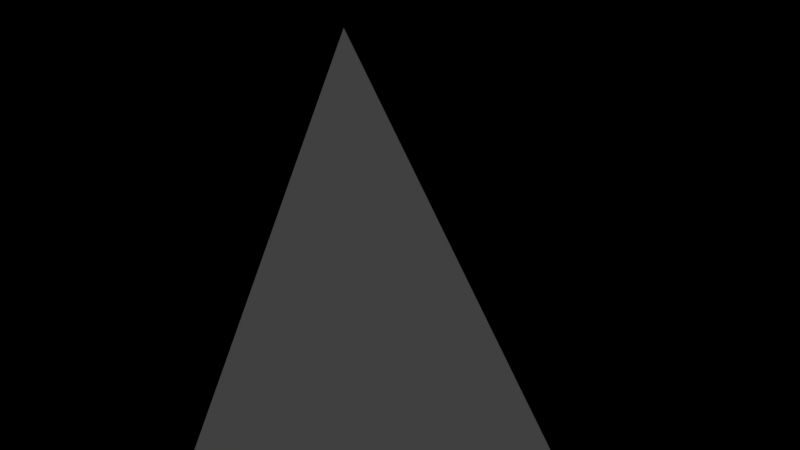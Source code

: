 # Source: walk.blend  (saved by Blender 2.79.0; exported with 4.5.12 LTS)
import bpy
from mathutils import Matrix  # noqa: F401  (used for matrix-valued properties, if any)

bpy.ops.wm.read_factory_settings(use_empty=True)
scene = bpy.context.scene
scene.name = 'Scene'

# ---- collections
col_collection_1 = bpy.data.collections.new('Collection 1'); scene.collection.children.link(col_collection_1)

# ---- world
world_world = bpy.data.worlds.new('World'); scene.world = world_world
world_world.color = (0.05088, 0.05088, 0.05088)
world_world.use_sun_shadow = False
world_world.sun_shadow_jitter_overblur = 0.0
world_world.cycles.sampling_method = 'MANUAL'

# ---- cameras
cam_camera = bpy.data.cameras.new('Camera')
cam_camera.clip_end = 100.0
cam_camera.lens = 35.0
cam_camera.sensor_width = 32.0
cam_camera.sensor_height = 18.0
cam_camera.ortho_scale = 7.314
cam_camera.dof.focus_distance = 0.0
cam_camera.dof.aperture_fstop = 128.0

# ---- meshes
me_land0mesh = bpy.data.meshes.new('Land0Mesh')
me_land0mesh.from_pydata([(-52.93, -0.634, 17.1), (-42.38, -28.61, -56.73), (49.16, -67.24, -65.77), (33.68, -53.27, 21.67), (-59.24, 48.67, 27.89), (-80.71, 66.54, -71.41), (16.59, 52.45, -61.63), (66.97, 59.11, 18.17)], [], [(0, 1, 2, 3), (1, 5, 6, 2), (1, 0, 4, 5), (2, 6, 7, 3), (0, 3, 7, 4), (4, 7, 6, 5)])
_ca = me_land0mesh.color_attributes.new('Col', 'BYTE_COLOR', 'CORNER')
_ca.data.foreach_set('color', [0.3467, 1.0, 0.4621, 1.0, 0.9734, 0.2918, 1.0, 1.0, 0.2232, 0.314, 1.0, 1.0, 0.8796, 1.0, 0.6584, 1.0, 0.9734, 0.2918, 1.0, 1.0, 1.0, 1.0, 1.0, 1.0, 1.0, 0.4621, 0.3864, 1.0, 0.2232, 0.314, 1.0, 1.0, 0.9734, 0.2918, 1.0, 1.0, 0.3467, 1.0, 0.4621, 1.0, 1.0, 1.0, 1.0, 1.0, 0.2502, 1.0, 0.2664, 1.0, 0.2232, 0.314, 1.0, 1.0, 1.0, 0.4621, 0.3864, 1.0, 1.0, 0.05448, 0.08228, 1.0, 0.8796, 1.0, 0.6584, 1.0, 0.3467, 1.0, 0.4621, 1.0, 0.8796, 1.0, 0.6584, 1.0, 1.0, 0.05448, 0.08228, 1.0, 0.1356, 0.4072, 1.0, 1.0, 0.1356, 0.4072, 1.0, 1.0, 1.0, 0.05448, 0.08228, 1.0, 1.0, 0.4621, 0.3864, 1.0, 0.2502, 1.0, 0.2664, 1.0])
me_land0mesh.use_remesh_preserve_volume = False
me_land0mesh.use_remesh_preserve_attributes = False
me_land0mesh.use_mirror_vertex_groups = False
me_land0mesh.update()

# ---- objects
ob_camera = bpy.data.objects.new('Camera', cam_camera)
ob_land0 = bpy.data.objects.new('Land0', me_land0mesh)

# ---- transforms, parenting, visibility, modifiers, constraints
ob_camera.location = (7.481, -6.508, 5.344)
ob_camera.rotation_euler = (1.109, 0.0, 0.8149)
ob_camera.lock_rotations_4d = False
ob_camera.empty_display_type = 'ARROWS'
ob_camera.color = (0.0, 0.0, 0.0, 0.0)
ob_camera.display_type = 'WIRE'
ob_camera.lineart.crease_threshold = 0.0
ob_land0.location = (0.0, 0.0, 0.0)
ob_land0.show_name = True
ob_land0.lineart.crease_threshold = 0.0

# ---- collection membership
col_collection_1.objects.link(ob_camera)
col_collection_1.objects.link(ob_land0)

# ---- scene / render settings (as saved in the file)
scene.camera = ob_camera
scene.frame_start = 1; scene.frame_end = 250; scene.frame_set(2)
scene.render.engine = 'BLENDER_EEVEE_NEXT'
scene.render.resolution_percentage = 50
scene.render.dither_intensity = 0.0
scene.cycles.use_denoising = False
scene.cycles.samples = 128
scene.cycles.sampling_pattern = 'TABULATED_SOBOL'
scene.cycles.use_adaptive_sampling = False
scene.cycles.use_light_tree = False
scene.cycles.blur_glossy = 0.0
scene.cycles.sample_clamp_indirect = 0.0
scene.view_settings.view_transform = 'Standard'
bpy.context.view_layer.update()

# ---- added for rendering (the .blend has no usable light): sun
light_auto_sun = bpy.data.lights.new('AutoSun', 'SUN')
light_auto_sun.energy = 3.0
light_auto_sun.angle = 0.0523599
ob_auto_sun = bpy.data.objects.new('AutoSun', light_auto_sun)
scene.collection.objects.link(ob_auto_sun)
ob_auto_sun.rotation_euler = (0.872665, 0.174533, 0.523599)
bpy.context.view_layer.update()
